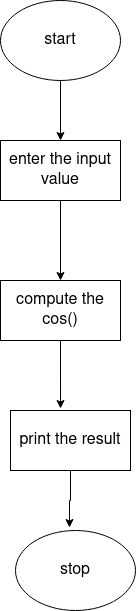

The diagram above was exported from draw.io. Its source (the exported page's mxGraphModel, read from the mxfile embedded in the PNG):
<mxGraphModel dx="1030" dy="624" grid="1" gridSize="10" guides="1" tooltips="1" connect="1" arrows="1" fold="1" page="1" pageScale="1" pageWidth="850" pageHeight="1100" math="0" shadow="0">
  <root>
    <mxCell id="0" />
    <mxCell id="1" parent="0" />
    <mxCell id="QU5KM7k1OV9P8JshGFYH-6" style="edgeStyle=orthogonalEdgeStyle;rounded=0;orthogonalLoop=1;jettySize=auto;html=1;exitX=0.5;exitY=1;exitDx=0;exitDy=0;entryX=0.5;entryY=0;entryDx=0;entryDy=0;" edge="1" parent="1" source="QU5KM7k1OV9P8JshGFYH-1" target="QU5KM7k1OV9P8JshGFYH-2">
      <mxGeometry relative="1" as="geometry" />
    </mxCell>
    <mxCell id="QU5KM7k1OV9P8JshGFYH-1" value="&lt;font size=&quot;3&quot;&gt;start&lt;/font&gt;" style="ellipse;whiteSpace=wrap;html=1;" vertex="1" parent="1">
      <mxGeometry x="290" y="30" width="120" height="80" as="geometry" />
    </mxCell>
    <mxCell id="QU5KM7k1OV9P8JshGFYH-7" style="edgeStyle=orthogonalEdgeStyle;rounded=0;orthogonalLoop=1;jettySize=auto;html=1;exitX=0.5;exitY=1;exitDx=0;exitDy=0;entryX=0.5;entryY=0;entryDx=0;entryDy=0;" edge="1" parent="1" source="QU5KM7k1OV9P8JshGFYH-2" target="QU5KM7k1OV9P8JshGFYH-3">
      <mxGeometry relative="1" as="geometry" />
    </mxCell>
    <mxCell id="QU5KM7k1OV9P8JshGFYH-2" value="&lt;font size=&quot;3&quot;&gt;enter the input value&lt;br&gt;&lt;/font&gt;" style="rounded=0;whiteSpace=wrap;html=1;" vertex="1" parent="1">
      <mxGeometry x="290" y="170" width="120" height="60" as="geometry" />
    </mxCell>
    <mxCell id="QU5KM7k1OV9P8JshGFYH-8" style="edgeStyle=orthogonalEdgeStyle;rounded=0;orthogonalLoop=1;jettySize=auto;html=1;exitX=0.5;exitY=1;exitDx=0;exitDy=0;entryX=0.417;entryY=-0.033;entryDx=0;entryDy=0;entryPerimeter=0;" edge="1" parent="1" source="QU5KM7k1OV9P8JshGFYH-3" target="QU5KM7k1OV9P8JshGFYH-4">
      <mxGeometry relative="1" as="geometry" />
    </mxCell>
    <mxCell id="QU5KM7k1OV9P8JshGFYH-3" value="&lt;font size=&quot;3&quot;&gt;compute the cos()&lt;br&gt;&lt;/font&gt;" style="rounded=0;whiteSpace=wrap;html=1;" vertex="1" parent="1">
      <mxGeometry x="290" y="310" width="120" height="60" as="geometry" />
    </mxCell>
    <mxCell id="QU5KM7k1OV9P8JshGFYH-9" style="edgeStyle=orthogonalEdgeStyle;rounded=0;orthogonalLoop=1;jettySize=auto;html=1;exitX=0.5;exitY=1;exitDx=0;exitDy=0;entryX=0.45;entryY=-0.037;entryDx=0;entryDy=0;entryPerimeter=0;" edge="1" parent="1" source="QU5KM7k1OV9P8JshGFYH-4" target="QU5KM7k1OV9P8JshGFYH-5">
      <mxGeometry relative="1" as="geometry" />
    </mxCell>
    <mxCell id="QU5KM7k1OV9P8JshGFYH-4" value="&lt;font size=&quot;3&quot;&gt;print the result&lt;br&gt;&lt;/font&gt;" style="rounded=0;whiteSpace=wrap;html=1;" vertex="1" parent="1">
      <mxGeometry x="300" y="440" width="120" height="60" as="geometry" />
    </mxCell>
    <mxCell id="QU5KM7k1OV9P8JshGFYH-5" value="&lt;font size=&quot;3&quot;&gt;stop&lt;/font&gt;" style="ellipse;whiteSpace=wrap;html=1;" vertex="1" parent="1">
      <mxGeometry x="305" y="560" width="120" height="80" as="geometry" />
    </mxCell>
  </root>
</mxGraphModel>